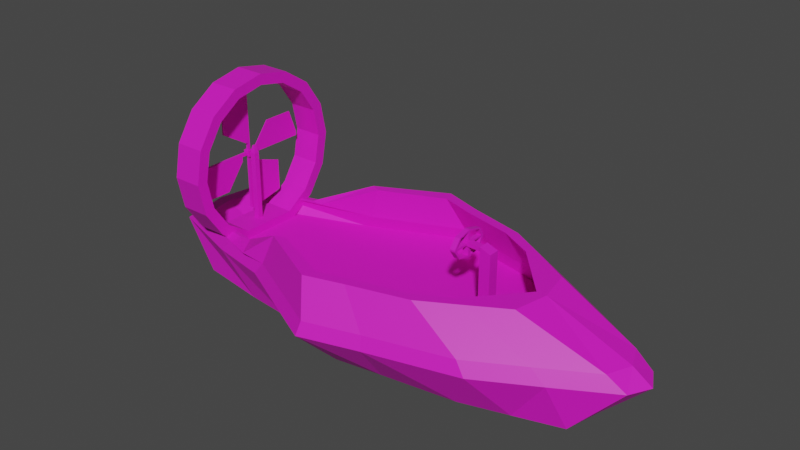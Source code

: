 # Source: Hovercraft.blend  (saved by Blender 2.80.75; exported with 4.5.12 LTS)
import bpy
from mathutils import Matrix  # noqa: F401  (used for matrix-valued properties, if any)

bpy.ops.wm.read_factory_settings(use_empty=True)
scene = bpy.context.scene
scene.name = 'Scene'

# ---- collections
col_collection = bpy.data.collections.new('Collection'); scene.collection.children.link(col_collection)

# ---- materials (node trees are filled in below, after node groups)
mat_material_001 = bpy.data.materials.new('Material.001')
mat_material_001.use_transparent_shadow = False

# ---- material node trees
mat_material_001.use_nodes = True; mat_material_001.node_tree.nodes.clear()
_N = mat_material_001.node_tree.nodes; _L = mat_material_001.node_tree.links
n0 = _N.new('ShaderNodeOutputMaterial'); n0.name = 'Material Output'; n0.location = (300, 300)
n1 = _N.new('ShaderNodeBsdfPrincipled'); n1.name = 'Principled BSDF'; n1.location = (10, 300)
n1.distribution = 'GGX'
n1.subsurface_method = 'BURLEY'
n1.inputs[0].default_value = (0.8, 0.009501, 0.6074, 1.0)
n1.inputs[3].default_value = 1.45
n1.inputs[27].default_value = (0.0, 0.0, 0.0, 1.0)
n1.inputs[28].default_value = 1.0
_L.new(n1.outputs[0], n0.inputs[0])
n0.is_active_output = True

# ---- world
world_world = bpy.data.worlds.new('World'); scene.world = world_world
world_world.use_nodes = True; world_world.node_tree.nodes.clear()
_N = world_world.node_tree.nodes; _L = world_world.node_tree.links
n0 = _N.new('ShaderNodeOutputWorld'); n0.name = 'World Output'; n0.location = (300, 300)
n1 = _N.new('ShaderNodeBackground'); n1.name = 'Background'; n1.location = (10, 300)
n1.inputs[0].default_value = (0.05088, 0.05088, 0.05088, 1.0)
_L.new(n1.outputs[0], n0.inputs[0])
n0.is_active_output = True
world_world.color = (0.05088, 0.05088, 0.05088)
world_world.use_sun_shadow = False
world_world.sun_shadow_jitter_overblur = 0.0

# ---- meshes
me_cube = bpy.data.meshes.new('Cube')
me_cube.from_pydata([(4.65, -0.9315, 1.231), (5.199, -0.3828, 1.957), (4.65, 0.9315, 1.231), (5.199, 0.3828, 1.957), (6.514, -0.9315, 1.231), (5.965, -0.3828, 1.957), (6.514, 0.9315, 1.231), (5.965, 0.3828, 1.957), (4.65, -0.9315, 1.957), (4.65, 0.9315, 1.957), (6.514, 0.9315, 1.957), (6.514, -0.9315, 1.957), (5.199, -0.2108, 6.055), (5.199, 0.2108, 6.055), (5.965, 0.3828, 4.337), (5.965, -0.3828, 4.337), (5.199, -0.2108, 6.335), (5.199, 0.2108, 6.335), (5.965, 0.3828, 6.158), (5.965, -0.3828, 6.158), (5.199, -0.3828, 4.337), (5.199, 0.3828, 4.337), (5.199, -0.3828, 6.442), (5.199, 0.3828, 6.442), (4.202, -0.1151, 6.055), (4.163, 0.2108, 6.139), (4.167, -0.07957, 6.335), (4.167, 0.07957, 6.335), (3.78, -0.1151, 6.055), (3.82, 0.2108, 6.139), (3.816, -0.07957, 6.335), (3.816, 0.07957, 6.335), (3.456, -0.09085, 6.13), (3.456, 0.09085, 6.13), (3.456, -0.09085, 6.26), (3.456, 0.09085, 6.26), (3.456, -0.2108, 6.055), (3.456, 0.2108, 6.055), (3.456, -0.2108, 6.335), (3.456, 0.2108, 6.335), (3.347, -0.09085, 6.13), (3.347, 0.09085, 6.13), (3.347, -0.09085, 6.26), (3.347, 0.09085, 6.26), (4.176, -0.2108, 6.259), (4.163, 0.2108, 6.251), (3.807, -0.2108, 6.259), (3.82, 0.2108, 6.251), (4.202, 0.1151, 6.055), (4.298, 0.2108, 6.335), (3.78, 0.1151, 6.055), (3.685, 0.2108, 6.335), (4.176, -0.2108, 6.131), (4.298, 0.2108, 6.055), (3.807, -0.2108, 6.131), (3.685, 0.2108, 6.055), (4.298, -0.2108, 6.055), (4.298, -0.2108, 6.335), (3.685, -0.2108, 6.055), (3.685, -0.2108, 6.335), (4.163, 1.205, 6.139), (4.163, 1.205, 6.251), (3.82, 1.205, 6.139), (3.82, 1.205, 6.251), (4.176, -1.205, 6.131), (4.176, -1.205, 6.259), (3.807, -1.205, 6.131), (3.807, -1.205, 6.259), (4.163, 1.412, 6.139), (4.163, 1.412, 6.251), (3.82, 1.412, 6.139), (3.82, 1.412, 6.251), (4.176, -1.412, 6.131), (4.176, -1.412, 6.259), (3.807, -1.412, 6.131), (3.807, -1.412, 6.259), (4.167, -0.07957, 6.975), (4.167, 0.07957, 6.975), (3.816, -0.07957, 6.975), (3.816, 0.07957, 6.975), (4.202, -0.1151, 5.415), (4.202, 0.1151, 5.415), (3.78, -0.1151, 5.415), (3.78, 0.1151, 5.415), (4.167, -0.07957, 7.085), (4.167, 0.07957, 7.085), (3.816, -0.07957, 7.085), (3.816, 0.07957, 7.085), (4.202, -0.1151, 5.305), (4.202, 0.1151, 5.305), (3.78, -0.1151, 5.305), (3.78, 0.1151, 5.305), (3.818, 1.016, 6.728), (4.165, 1.016, 6.728), (4.165, 1.119, 6.783), (3.818, 1.119, 6.783), (4.183, 0.955, 5.567), (3.8, 0.955, 5.567), (4.183, 1.059, 5.512), (3.8, 1.059, 5.512), (4.165, -0.8195, 6.804), (3.805, -0.8195, 6.804), (4.165, -0.923, 6.859), (3.805, -0.923, 6.859), (4.189, -0.8653, 5.558), (3.793, -0.8653, 5.558), (4.189, -0.9688, 5.503), (3.793, -0.9688, 5.503), (-15.07, 5.956, 6.887), (-12.98, 5.956, 6.887), (-15.07, 5.503, 4.607), (-12.98, 5.503, 4.607), (-15.07, 4.212, 2.675), (-12.98, 4.212, 2.675), (-15.07, 2.279, 1.384), (-12.98, 2.279, 1.384), (-15.07, -2.279, 1.384), (-12.98, -2.279, 1.384), (-15.07, -4.212, 2.675), (-12.98, -4.212, 2.675), (-15.07, -5.503, 4.607), (-12.98, -5.503, 4.607), (-15.07, -5.956, 6.887), (-12.98, -5.956, 6.887), (-15.07, -5.503, 9.166), (-12.98, -5.503, 9.166), (-15.07, -4.212, 11.1), (-12.98, -4.212, 11.1), (-15.07, -2.279, 12.39), (-12.98, -2.279, 12.39), (-15.07, -5.948e-07, 12.84), (-12.98, -5.948e-07, 12.84), (-15.07, 2.279, 12.39), (-12.98, 2.279, 12.39), (-15.07, 4.212, 11.1), (-12.98, 4.212, 11.1), (-15.07, 5.503, 9.166), (-12.98, 5.503, 9.166), (-15.07, 5.182, 6.887), (-12.98, 5.182, 6.887), (-15.07, 4.787, 4.904), (-12.98, 4.787, 4.904), (-15.07, 3.664, 3.223), (-12.98, 3.664, 3.223), (-14.23, 0.1832, 2.099), (-13.82, 0.1832, 2.099), (-14.23, -0.1832, 2.099), (-13.82, -0.1832, 2.099), (-15.07, -3.664, 3.223), (-12.98, -3.664, 3.223), (-15.07, -4.787, 4.904), (-12.98, -4.787, 4.904), (-15.07, -5.182, 6.887), (-12.98, -5.182, 6.887), (-15.07, -4.787, 8.87), (-12.98, -4.787, 8.87), (-15.07, -3.664, 10.55), (-12.98, -3.664, 10.55), (-15.07, -1.983, 11.67), (-12.98, -1.983, 11.67), (-15.07, -5.948e-07, 12.07), (-12.98, -5.948e-07, 12.07), (-15.07, 1.983, 11.67), (-12.98, 1.983, 11.67), (-15.07, 3.664, 10.55), (-12.98, 3.664, 10.55), (-15.07, 4.787, 8.87), (-12.98, 4.787, 8.87), (-12.98, 1.983, 2.099), (-15.07, 1.983, 2.099), (-15.07, -1.983, 2.099), (-12.98, -1.983, 2.099), (-13.53, 0.5748, 2.099), (-14.52, 0.5748, 2.099), (-14.52, -0.5748, 2.099), (-13.53, -0.5748, 2.099), (-13.82, 0.1832, 6.613), (-14.23, 0.07208, 6.724), (-14.23, -0.07208, 6.724), (-13.82, -0.1832, 6.613), (-13.82, 0.1832, 6.997), (-14.23, 0.07208, 6.886), (-14.23, -0.07208, 6.886), (-13.82, -0.1832, 6.997), (-13.93, 0.08351, 7.509), (-14.12, 0.08351, 7.509), (-14.12, -0.08351, 7.509), (-13.93, -0.08351, 7.509), (-14.23, 0.1832, 6.613), (-14.23, -0.1832, 6.613), (-14.23, 0.1832, 6.997), (-14.23, -0.1832, 6.997), (-14.4, 0.07208, 6.724), (-14.4, -0.07208, 6.724), (-14.4, 0.07208, 6.886), (-14.4, -0.07208, 6.886), (-14.4, 0.1959, 6.584), (-14.4, -0.1959, 6.584), (-14.4, 0.1959, 7.026), (-14.4, -0.1959, 7.026), (-14.87, 0.1959, 6.584), (-14.87, -0.1959, 6.584), (-14.87, 0.1959, 7.026), (-14.87, -0.1959, 7.026), (-14.4, -0.1959, 7.026), (-14.4, -0.1959, 6.584), (-14.87, -0.1959, 7.026), (-14.87, -0.1959, 6.584), (-14.53, 0.1959, 6.902), (-14.53, 0.1959, 6.707), (-14.75, 0.1959, 6.707), (-14.75, 0.1959, 6.902), (-14.53, 0.07256, 6.584), (-14.53, -0.07256, 6.584), (-14.75, -0.07256, 6.584), (-14.75, 0.07256, 6.584), (-14.53, -0.07256, 7.026), (-14.53, 0.07256, 7.026), (-14.75, 0.07256, 7.026), (-14.75, -0.07256, 7.026), (-14.53, -0.1959, 6.707), (-14.53, -0.1959, 6.902), (-14.75, -0.1959, 6.902), (-14.75, -0.1959, 6.707), (-14.53, -4.487, 6.902), (-14.53, -4.487, 6.707), (-14.75, -4.487, 6.707), (-14.75, -4.487, 6.902), (-14.53, 4.487, 6.707), (-14.53, 4.487, 6.902), (-14.75, 4.487, 6.902), (-14.75, 4.487, 6.707), (-14.53, 0.07256, 2.702), (-14.53, -0.07256, 2.702), (-14.75, 0.07256, 2.702), (-14.75, -0.07256, 2.702), (-14.53, 0.07256, 11.32), (-14.53, -0.07256, 11.32), (-14.75, -0.07256, 11.32), (-14.75, 0.07256, 11.32), (-14.75, -0.6742, 6.902), (-14.75, -2.058, 6.902), (-14.75, -3.81, 6.902), (-14.53, -3.81, 6.902), (-14.53, -2.058, 6.902), (-14.53, -0.6742, 6.902), (-14.53, -3.81, 6.707), (-14.53, -2.058, 6.707), (-14.53, -0.6742, 6.707), (-14.75, -0.6742, 6.707), (-14.75, -2.058, 6.707), (-14.75, -3.81, 6.707), (-14.75, 0.07256, 7.562), (-14.75, 0.07256, 8.785), (-14.75, 0.07256, 10.86), (-14.53, 0.07256, 10.86), (-14.53, 0.07256, 8.785), (-14.53, 0.07256, 7.562), (-14.53, -0.07256, 10.86), (-14.53, -0.07256, 8.785), (-14.53, -0.07256, 7.562), (-14.75, -0.07256, 7.562), (-14.75, -0.07256, 8.785), (-14.75, -0.07256, 10.86), (-14.75, 0.4946, 6.707), (-14.75, 1.749, 6.707), (-14.75, 3.9, 6.707), (-14.53, 3.9, 6.707), (-14.53, 1.749, 6.707), (-14.53, 0.4946, 6.707), (-14.53, 3.9, 6.902), (-14.53, 1.749, 6.902), (-14.53, 0.4946, 6.902), (-14.75, 0.4946, 6.902), (-14.75, 1.749, 6.902), (-14.75, 3.9, 6.902), (-14.75, 0.07256, 6.15), (-14.75, 0.07256, 5.421), (-14.75, 0.07256, 3.183), (-14.75, -0.07256, 3.183), (-14.75, -0.07256, 5.421), (-14.75, -0.07256, 6.15), (-14.53, 0.07256, 6.15), (-14.53, 0.07256, 5.421), (-14.53, 0.07256, 3.183), (-14.53, -0.07256, 3.183), (-14.53, -0.07256, 5.421), (-14.53, -0.07256, 6.15), (-14.53, -4.487, 6.591), (-14.6, -4.487, 6.591), (-14.6, -3.81, 4.593), (-14.53, -3.81, 4.593), (-14.53, -2.058, 4.593), (-14.53, -0.6742, 6.4), (-14.6, -0.6742, 6.4), (-14.6, -2.058, 4.593), (-14.53, -0.134, 11.32), (-14.64, -0.134, 11.32), (-14.64, -2.198, 10.86), (-14.53, -2.198, 10.86), (-14.53, -2.198, 8.785), (-14.53, -0.2093, 7.562), (-14.64, -0.2093, 7.562), (-14.64, -2.198, 8.785), (-14.58, 4.487, 7.035), (-14.53, 4.487, 7.035), (-14.58, 3.9, 8.688), (-14.53, 3.9, 8.688), (-14.53, 1.749, 8.688), (-14.53, 0.4946, 7.107), (-14.58, 0.4946, 7.107), (-14.58, 1.749, 8.688), (-14.58, 2.629, 5.421), (-14.58, 0.4948, 6.15), (-14.53, 2.629, 3.183), (-14.58, 2.629, 3.183), (-14.53, 2.629, 5.421), (-14.58, 0.3487, 2.702), (-14.53, 0.4948, 6.15), (-14.53, 0.3487, 2.702), (9.993, -3.52, -1.515), (12.21, -3.678, 1.523), (6.8, -4.475, -1.515), (8.301, -5.883, 1.523), (1.721, -5.173, -1.542), (2.088, -7.494, 1.49), (-1.541, -5.706, -1.515), (-1.9, -8.726, 1.523), (-7.503, -4.118, -1.515), (-9.193, -5.06, 1.523), (-15.79, -2.987, -1.515), (-18.62, -2.447, 1.523), (13.11, -2.561, -1.515), (16.02, -1.462, 1.523), (-10.81, -3.769, -1.515), (-13.23, -4.254, 1.523), (7.387, -5.136, 1.523), (-1.462, -7.453, 1.523), (-14.47, -2.301, 1.523), (10.96, -3.266, 1.523), (1.95, -6.441, 1.495), (-8.169, -4.557, 1.523), (10.09, -3.308, 2.424), (11.23, -3.688, 2.424), (14.75, -1.646, 2.424), (6.793, -5.031, 2.424), (7.635, -5.719, 2.424), (1.783, -6.233, 2.397), (1.91, -7.204, 2.393), (-1.362, -7.166, 2.424), (-1.765, -8.339, 2.424), (-7.542, -4.497, 2.424), (-8.486, -4.961, 2.424), (-16.51, -2.419, 2.424), (-17.42, -2.553, 2.424), (-12.21, -4.218, 2.424), (5.839, -3.593, 4.705), (6.662, -3.866, 4.705), (9.184, -2.4, 4.705), (3.474, -4.83, 4.705), (4.079, -5.324, 4.705), (-0.1216, -5.693, 4.686), (-0.02993, -6.389, 4.683), (-2.378, -6.362, 4.705), (-2.668, -7.204, 4.705), (-6.814, -4.447, 4.705), (-7.491, -4.779, 4.705), (-11.27, -3.39, 2.623), (-12.09, -3.512, 2.623), (-10.24, -5.016, 2.623), (0.9148, -1.488e-10, -1.515), (1.103, -1.488e-10, 1.523), (13.74, -1.488e-10, -1.515), (16.79, -1.488e-10, 1.523), (9.993, 3.52, -1.515), (12.21, 3.678, 1.523), (6.8, 4.475, -1.515), (8.301, 5.883, 1.523), (1.721, 5.173, -1.542), (2.088, 7.494, 1.49), (-1.541, 5.706, -1.515), (-1.9, 8.726, 1.523), (-7.503, 4.118, -1.515), (-9.193, 5.06, 1.523), (-15.79, 2.987, -1.515), (-18.62, 2.447, 1.523), (-16.18, -1.488e-10, -1.515), (-19.1, -1.488e-10, 1.523), (13.11, 2.561, -1.515), (16.02, 1.462, 1.523), (-10.81, 3.769, -1.515), (-13.23, 4.254, 1.523), (15.75, -1.488e-10, 1.523), (7.387, 5.136, 1.523), (-1.462, 7.453, 1.523), (-14.47, 2.301, 1.523), (10.96, 3.266, 1.523), (1.95, 6.441, 1.495), (-8.169, 4.557, 1.523), (-15.06, -1.488e-10, 1.523), (14.5, -1.488e-10, 2.424), (15.45, -1.488e-10, 2.424), (10.09, 3.308, 2.424), (11.23, 3.688, 2.424), (14.75, 1.646, 2.424), (6.793, 5.031, 2.424), (7.635, 5.719, 2.424), (1.783, 6.233, 2.397), (1.91, 7.204, 2.393), (-1.362, 7.166, 2.424), (-1.765, 8.339, 2.424), (-7.542, 4.497, 2.424), (-8.486, 4.961, 2.424), (-16.51, 2.419, 2.424), (-17.42, 2.553, 2.424), (-12.21, 4.218, 2.424), (-17.06, -1.488e-10, 2.424), (-17.86, -1.488e-10, 2.424), (9.008, -1.488e-10, 4.705), (9.69, -1.488e-10, 4.705), (5.839, 3.593, 4.705), (6.662, 3.866, 4.705), (9.184, 2.4, 4.705), (3.474, 4.83, 4.705), (4.079, 5.324, 4.705), (-0.1216, 5.693, 4.686), (-0.02993, 6.389, 4.683), (-2.378, 6.362, 4.705), (-2.668, 7.204, 4.705), (-6.814, 4.447, 4.705), (-7.491, 4.779, 4.705), (-11.27, 3.39, 2.623), (-12.09, 3.512, 2.623), (-10.24, 5.016, 2.623)], [], [(0, 8, 9, 2), (2, 9, 10, 6), (6, 10, 11, 4), (4, 11, 8, 0), (1, 5, 15, 20), (1, 3, 9, 8), (3, 7, 10, 9), (7, 5, 11, 10), (5, 1, 8, 11), (14, 21, 23, 18), (7, 3, 21, 14), (5, 7, 14, 15), (3, 1, 20, 21), (18, 23, 22, 19), (15, 14, 18, 19), (12, 16, 57, 56), (20, 15, 19, 22), (12, 13, 21, 20), (17, 16, 22, 23), (13, 17, 23, 21), (16, 12, 20, 22), (25, 29, 62, 60), (16, 17, 49, 57), (17, 13, 53, 49), (13, 12, 56, 53), (51, 55, 37, 39), (31, 30, 78, 79), (46, 54, 66, 67), (30, 26, 76, 78), (35, 33, 41, 43), (55, 58, 36, 37), (58, 59, 38, 36), (59, 51, 39, 38), (32, 33, 37, 36), (35, 34, 38, 39), (33, 35, 39, 37), (34, 32, 36, 38), (41, 40, 42, 43), (33, 32, 40, 41), (32, 34, 42, 40), (34, 35, 43, 42), (27, 26, 57, 49), (30, 31, 51, 59), (31, 27, 49, 51), (26, 30, 59, 57), (25, 45, 49, 53), (47, 29, 55, 51), (29, 25, 53, 55), (45, 47, 51, 49), (24, 48, 53, 56), (50, 28, 58, 55), (48, 50, 55, 53), (28, 24, 56, 58), (44, 52, 56, 57), (54, 46, 59, 58), (52, 54, 58, 56), (46, 44, 57, 59), (64, 65, 73, 72), (45, 25, 60, 61), (54, 52, 64, 66), (52, 44, 65, 64), (47, 45, 61, 63), (29, 47, 63, 62), (44, 46, 67, 65), (69, 68, 70, 71), (72, 73, 75, 74), (61, 60, 68, 69), (67, 66, 74, 75), (62, 63, 71, 70), (82, 83, 91, 90), (24, 28, 82, 80), (28, 50, 83, 82), (27, 31, 79, 77), (26, 27, 77, 76), (50, 48, 81, 83), (48, 24, 80, 81), (89, 88, 90, 91), (84, 85, 87, 86), (79, 78, 86, 87), (81, 80, 88, 89), (76, 77, 85, 84), (101, 78, 76, 100), (102, 100, 76, 84), (101, 103, 86, 78), (103, 102, 84, 86), (105, 104, 80, 82), (106, 88, 80, 104), (105, 82, 90, 107), (107, 90, 88, 106), (97, 83, 81, 96), (98, 96, 81, 89), (99, 91, 83, 97), (99, 98, 89, 91), (93, 77, 79, 92), (93, 94, 85, 77), (92, 79, 87, 95), (94, 95, 87, 85), (69, 71, 95, 94), (63, 92, 95, 71), (61, 69, 94, 93), (61, 93, 92, 63), (70, 68, 98, 99), (70, 99, 97, 62), (68, 60, 96, 98), (62, 97, 96, 60), (75, 73, 102, 103), (67, 75, 103, 101), (73, 65, 100, 102), (67, 101, 100, 65), (74, 107, 106, 72), (66, 105, 107, 74), (72, 106, 104, 64), (66, 64, 104, 105), (108, 109, 111, 110), (110, 111, 113, 112), (112, 113, 115, 114), (147, 145, 176, 179), (116, 117, 119, 118), (118, 119, 121, 120), (120, 121, 123, 122), (122, 123, 125, 124), (124, 125, 127, 126), (126, 127, 129, 128), (128, 129, 131, 130), (130, 131, 133, 132), (132, 133, 135, 134), (134, 135, 137, 136), (136, 137, 109, 108), (138, 140, 141, 139), (140, 142, 143, 141), (142, 169, 168, 143), (170, 148, 149, 171), (148, 150, 151, 149), (150, 152, 153, 151), (152, 154, 155, 153), (154, 156, 157, 155), (156, 158, 159, 157), (158, 160, 161, 159), (160, 162, 163, 161), (162, 164, 165, 163), (164, 166, 167, 165), (166, 138, 139, 167), (108, 110, 140, 138), (111, 109, 139, 141), (110, 112, 142, 140), (113, 111, 141, 143), (112, 114, 169, 142), (115, 113, 143, 168), (171, 117, 115, 168), (170, 169, 114, 116), (116, 118, 148, 170), (119, 117, 171, 149), (118, 120, 150, 148), (121, 119, 149, 151), (120, 122, 152, 150), (123, 121, 151, 153), (122, 124, 154, 152), (125, 123, 153, 155), (124, 126, 156, 154), (127, 125, 155, 157), (126, 128, 158, 156), (129, 127, 157, 159), (128, 130, 160, 158), (131, 129, 159, 161), (130, 132, 162, 160), (133, 131, 161, 163), (132, 134, 164, 162), (135, 133, 163, 165), (134, 136, 166, 164), (137, 135, 165, 167), (136, 108, 138, 166), (109, 137, 167, 139), (173, 172, 168, 169), (174, 173, 169, 170), (172, 175, 171, 168), (175, 174, 170, 171), (144, 145, 172, 173), (146, 144, 173, 174), (145, 147, 175, 172), (147, 146, 174, 175), (179, 176, 180, 183), (145, 144, 188, 176), (146, 147, 179, 189), (144, 146, 189, 188), (191, 183, 187, 186), (176, 188, 190, 180), (189, 179, 183, 191), (177, 178, 193, 192), (185, 186, 187, 184), (190, 191, 186, 185), (183, 180, 184, 187), (180, 190, 185, 184), (178, 177, 188, 189), (181, 182, 191, 190), (177, 181, 190, 188), (182, 178, 189, 191), (193, 195, 199, 197), (178, 182, 195, 193), (182, 181, 194, 195), (181, 177, 192, 194), (267, 266, 231, 228), (195, 194, 198, 199), (194, 192, 196, 198), (192, 193, 197, 196), (200, 201, 203, 202), (279, 278, 234, 235), (199, 203, 206, 204), (255, 254, 239, 236), (243, 242, 227, 224), (203, 201, 207, 206), (197, 199, 204, 205), (201, 197, 205, 207), (198, 196, 209, 208), (196, 200, 210, 209), (200, 202, 211, 210), (202, 198, 208, 211), (196, 197, 213, 212), (197, 201, 214, 213), (201, 200, 215, 214), (200, 196, 212, 215), (199, 198, 217, 216), (198, 202, 218, 217), (202, 203, 219, 218), (203, 199, 216, 219), (205, 204, 221, 220), (204, 206, 222, 221), (206, 207, 223, 222), (207, 205, 220, 223), (225, 224, 227, 226), (246, 243, 224, 225), (242, 251, 226, 227), (247, 246, 291, 292), (229, 228, 231, 230), (270, 267, 228, 229), (266, 275, 230, 231), (230, 275, 306, 304), (232, 233, 235, 234), (315, 312, 316, 314), (285, 279, 235, 233), (284, 285, 233, 232), (237, 236, 239, 238), (258, 255, 236, 237), (254, 263, 238, 239), (261, 260, 301, 302), (223, 220, 248, 249), (251, 250, 295, 290), (225, 226, 289, 288), (222, 223, 249, 240), (240, 249, 250, 241), (241, 250, 251, 242), (220, 221, 245, 248), (248, 245, 244, 247), (247, 244, 243, 246), (221, 222, 240, 245), (245, 240, 241, 244), (244, 241, 242, 243), (219, 216, 260, 261), (259, 258, 299, 300), (263, 262, 303, 298), (218, 219, 261, 252), (252, 261, 262, 253), (253, 262, 263, 254), (216, 217, 257, 260), (260, 257, 256, 259), (259, 256, 255, 258), (217, 218, 252, 257), (257, 252, 253, 256), (256, 253, 254, 255), (211, 208, 272, 273), (273, 272, 309, 310), (271, 270, 307, 308), (210, 211, 273, 264), (264, 273, 274, 265), (265, 274, 275, 266), (208, 209, 269, 272), (272, 269, 268, 271), (271, 268, 267, 270), (209, 210, 264, 269), (269, 264, 265, 268), (268, 265, 266, 267), (212, 213, 287, 282), (282, 287, 286, 283), (283, 286, 285, 284), (213, 214, 281, 287), (287, 281, 280, 286), (286, 280, 279, 285), (215, 212, 282, 276), (283, 284, 314, 316), (278, 277, 312, 315), (214, 215, 276, 281), (281, 276, 277, 280), (280, 277, 278, 279), (290, 291, 288, 289), (294, 293, 292, 295), (295, 292, 291, 290), (249, 248, 293, 294), (250, 249, 294, 295), (248, 247, 292, 293), (226, 251, 290, 289), (246, 225, 288, 291), (298, 299, 296, 297), (302, 301, 300, 303), (303, 300, 299, 298), (262, 261, 302, 303), (260, 259, 300, 301), (238, 263, 298, 297), (258, 237, 296, 299), (237, 238, 297, 296), (306, 307, 305, 304), (310, 309, 308, 311), (311, 308, 307, 306), (274, 273, 310, 311), (272, 271, 308, 309), (229, 230, 304, 305), (270, 229, 305, 307), (275, 274, 311, 306), (277, 276, 313, 312), (284, 232, 319, 314), (232, 234, 317, 319), (282, 283, 316, 318), (319, 317, 315, 314), (312, 313, 318, 316), (276, 282, 318, 313), (234, 278, 315, 317), (370, 372, 332, 320), (371, 339, 392), (332, 333, 321, 320), (370, 320, 322), (371, 336, 339), (320, 321, 323, 322), (370, 322, 324), (371, 340, 336), (322, 323, 325, 324), (370, 324, 326), (371, 337, 340), (324, 325, 327, 326), (370, 326, 328), (371, 341, 337), (326, 327, 329, 328), (370, 328, 334, 330), (371, 338, 341), (334, 335, 331, 330), (370, 330, 386), (371, 399, 338), (330, 331, 387, 386), (372, 373, 333, 332), (328, 329, 335, 334), (340, 337, 349, 347), (387, 331, 354, 417), (327, 325, 348, 350), (337, 341, 351, 349), (333, 373, 401, 344), (341, 338, 353, 351), (331, 335, 355, 354), (349, 351, 365, 363), (350, 348, 362, 364), (343, 344, 358, 357), (351, 353, 367, 365), (353, 416, 417, 354), (348, 346, 360, 362), (400, 342, 356, 418), (325, 323, 346, 348), (336, 340, 347, 345), (335, 329, 352, 355), (321, 333, 344, 343), (339, 336, 345, 342), (392, 339, 342, 400), (323, 321, 343, 346), (329, 327, 350, 352), (338, 399, 416, 353), (361, 363, 364, 362), (359, 361, 362, 360), (356, 359, 360, 357), (418, 356, 357, 358, 419), (365, 367, 368, 369, 366), (363, 365, 366, 364), (354, 355, 369, 368), (344, 401, 419, 358), (347, 349, 363, 361), (352, 350, 364, 366), (345, 347, 361, 359), (353, 354, 368, 367), (346, 343, 357, 360), (342, 345, 359, 356), (355, 352, 366, 369), (370, 374, 388, 372), (371, 392, 396), (388, 374, 375, 389), (370, 376, 374), (371, 396, 393), (374, 376, 377, 375), (370, 378, 376), (371, 393, 397), (376, 378, 379, 377), (370, 380, 378), (371, 397, 394), (378, 380, 381, 379), (370, 382, 380), (371, 394, 398), (380, 382, 383, 381), (370, 384, 390, 382), (371, 398, 395), (390, 384, 385, 391), (370, 386, 384), (371, 395, 399), (384, 386, 387, 385), (372, 388, 389, 373), (382, 390, 391, 383), (397, 407, 409, 394), (387, 417, 414, 385), (381, 410, 408, 379), (394, 409, 411, 398), (389, 404, 401, 373), (398, 411, 413, 395), (385, 414, 415, 391), (409, 427, 429, 411), (410, 428, 426, 408), (403, 421, 422, 404), (411, 429, 431, 413), (413, 414, 417, 416), (408, 426, 424, 406), (400, 418, 420, 402), (379, 408, 406, 377), (393, 405, 407, 397), (391, 415, 412, 383), (375, 403, 404, 389), (396, 402, 405, 393), (392, 400, 402, 396), (377, 406, 403, 375), (383, 412, 410, 381), (395, 413, 416, 399), (425, 426, 428, 427), (423, 424, 426, 425), (420, 421, 424, 423), (418, 419, 422, 421, 420), (429, 430, 433, 432, 431), (427, 428, 430, 429), (414, 432, 433, 415), (404, 422, 419, 401), (407, 425, 427, 409), (412, 430, 428, 410), (405, 423, 425, 407), (413, 431, 432, 414), (406, 424, 421, 403), (402, 420, 423, 405), (415, 433, 430, 412)])
_uv = me_cube.uv_layers.new(name='UVMap')
_uv.uv.foreach_set('vector', [0.8942, 0.3639, 0.901, 0.3639, 0.901, 0.3813, 0.8942, 0.3813, 0.9542, 0.3844, 0.9474, 0.3844, 0.9474, 0.367, 0.9542, 0.367, 0.8874, 0.3813, 0.8806, 0.3813, 0.8806, 0.3639, 0.8874, 0.3639, 0.961, 0.367, 0.9678, 0.367, 0.9678, 0.3844, 0.961, 0.3844, 0.918, 0.5393, 0.9108, 0.5393, 0.9108, 0.5171, 0.918, 0.5171, 0.8562, 0.3762, 0.8634, 0.3762, 0.8685, 0.3813, 0.8511, 0.3813, 0.8634, 0.3762, 0.8634, 0.369, 0.8685, 0.3639, 0.8685, 0.3813, 0.8634, 0.369, 0.8562, 0.369, 0.8511, 0.3639, 0.8685, 0.3639, 0.8562, 0.369, 0.8562, 0.3762, 0.8511, 0.3813, 0.8511, 0.3639, 0.871, 0.5165, 0.8782, 0.5165, 0.8782, 0.5361, 0.871, 0.5334, 0.871, 0.4943, 0.8782, 0.4943, 0.8782, 0.5165, 0.871, 0.5165, 0.8753, 0.4243, 0.8824, 0.4243, 0.8824, 0.4465, 0.8753, 0.4465, 0.9108, 0.4138, 0.918, 0.4138, 0.918, 0.436, 0.9108, 0.436, 0.9309, 0.3682, 0.9238, 0.3682, 0.9238, 0.361, 0.9309, 0.361, 0.8753, 0.4465, 0.8824, 0.4465, 0.8824, 0.4635, 0.8753, 0.4635, 0.6174, 0.3866, 0.6267, 0.3866, 0.6267, 0.4167, 0.6174, 0.4167, 0.918, 0.5171, 0.9108, 0.5171, 0.9108, 0.5001, 0.918, 0.4975, 0.9164, 0.452, 0.9124, 0.452, 0.9108, 0.436, 0.918, 0.436, 0.9124, 0.4546, 0.9164, 0.4546, 0.918, 0.4556, 0.9108, 0.4556, 0.9124, 0.452, 0.9124, 0.4546, 0.9108, 0.4556, 0.9108, 0.436, 0.9164, 0.4546, 0.9164, 0.452, 0.918, 0.436, 0.918, 0.4556, 0.9343, 0.1442, 0.9375, 0.1442, 0.9375, 0.1535, 0.9343, 0.1535, 0.6765, 0.543, 0.6591, 0.543, 0.6591, 0.5058, 0.6765, 0.5058, 0.836, 0.2016, 0.8556, 0.2016, 0.8556, 0.2646, 0.836, 0.2646, 0.6242, 0.4711, 0.6416, 0.4711, 0.6416, 0.5083, 0.6242, 0.5083, 0.836, 0.3075, 0.8556, 0.3075, 0.8556, 0.3235, 0.836, 0.3235, 0.9645, 0.2216, 0.9649, 0.223, 0.959, 0.2244, 0.9587, 0.2229, 0.9658, 0.224, 0.967, 0.2238, 0.9691, 0.2328, 0.9679, 0.2331, 0.5466, 0.439, 0.5387, 0.439, 0.5387, 0.4247, 0.5466, 0.4247, 0.7338, 0.2961, 0.7338, 0.3018, 0.729, 0.3018, 0.729, 0.2961, 0.6242, 0.5336, 0.6416, 0.5336, 0.6416, 0.543, 0.6242, 0.543, 0.6174, 0.4372, 0.6267, 0.4372, 0.6267, 0.4448, 0.6174, 0.4448, 0.6765, 0.4805, 0.6591, 0.4805, 0.6591, 0.4711, 0.6765, 0.4711, 0.736, 0.1979, 0.736, 0.1996, 0.7353, 0.2007, 0.7353, 0.1968, 0.7372, 0.1996, 0.7372, 0.1979, 0.7379, 0.1968, 0.7379, 0.2007, 0.736, 0.1996, 0.7372, 0.1996, 0.7379, 0.2007, 0.7353, 0.2007, 0.7372, 0.1979, 0.736, 0.1979, 0.7353, 0.1968, 0.7379, 0.1968, 0.8407, 0.1238, 0.8407, 0.1255, 0.8394, 0.1255, 0.8394, 0.1238, 0.7958, 0.4835, 0.7958, 0.4708, 0.8034, 0.4708, 0.8034, 0.4835, 0.7196, 0.3018, 0.7196, 0.2961, 0.7243, 0.2961, 0.7243, 0.3018, 0.8034, 0.4962, 0.8034, 0.5089, 0.7958, 0.5089, 0.7958, 0.4962, 0.6645, 0.5004, 0.6711, 0.5004, 0.6765, 0.5058, 0.6591, 0.5058, 0.6711, 0.4859, 0.6645, 0.4859, 0.6591, 0.4805, 0.6765, 0.4805, 0.6645, 0.4859, 0.6645, 0.5004, 0.6591, 0.5058, 0.6591, 0.4805, 0.6711, 0.5004, 0.6711, 0.4859, 0.6765, 0.4805, 0.6765, 0.5058, 0.8497, 0.274, 0.8419, 0.274, 0.836, 0.2646, 0.8556, 0.2646, 0.8419, 0.2981, 0.8497, 0.2981, 0.8556, 0.3075, 0.836, 0.3075, 0.8497, 0.2981, 0.8497, 0.274, 0.8556, 0.2646, 0.8556, 0.3075, 0.8419, 0.274, 0.8419, 0.2981, 0.836, 0.3075, 0.836, 0.2646, 0.6377, 0.5122, 0.6281, 0.5122, 0.6242, 0.5083, 0.6416, 0.5083, 0.6281, 0.5296, 0.6377, 0.5296, 0.6416, 0.5336, 0.6242, 0.5336, 0.6281, 0.5122, 0.6281, 0.5296, 0.6242, 0.5336, 0.6242, 0.5083, 0.6377, 0.5296, 0.6377, 0.5122, 0.6416, 0.5083, 0.6416, 0.5336, 0.6242, 0.4208, 0.6199, 0.4208, 0.6174, 0.4167, 0.6267, 0.4167, 0.6199, 0.4331, 0.6242, 0.4331, 0.6267, 0.4372, 0.6174, 0.4372, 0.6199, 0.4208, 0.6199, 0.4331, 0.6174, 0.4372, 0.6174, 0.4167, 0.6242, 0.4331, 0.6242, 0.4208, 0.6267, 0.4167, 0.6267, 0.4372, 0.4812, 0.5211, 0.4785, 0.5204, 0.4795, 0.5159, 0.4823, 0.5166, 0.4714, 0.5513, 0.4739, 0.5519, 0.4688, 0.5735, 0.4664, 0.5729, 0.7082, 0.5599, 0.6929, 0.5599, 0.6929, 0.5188, 0.7082, 0.5188, 0.4762, 0.5427, 0.4734, 0.5421, 0.4785, 0.5204, 0.4812, 0.5211, 0.7586, 0.3909, 0.7471, 0.3909, 0.7471, 0.3577, 0.7586, 0.3577, 0.966, 0.2199, 0.965, 0.2202, 0.9629, 0.2112, 0.9639, 0.2109, 0.7531, 0.4992, 0.779, 0.4992, 0.779, 0.5687, 0.7531, 0.5687, 0.8404, 0.1172, 0.8393, 0.1172, 0.8393, 0.114, 0.8404, 0.114, 0.8394, 0.1072, 0.8406, 0.1072, 0.8406, 0.1107, 0.8394, 0.1107, 0.4664, 0.5729, 0.4688, 0.5735, 0.4678, 0.578, 0.4654, 0.5774, 0.9679, 0.2331, 0.9691, 0.2328, 0.9695, 0.2347, 0.9684, 0.2349, 0.9639, 0.2109, 0.9629, 0.2112, 0.9625, 0.2093, 0.9635, 0.209, 0.9733, 0.2214, 0.9728, 0.2193, 0.9738, 0.2191, 0.9743, 0.2211, 0.7503, 0.1126, 0.7543, 0.1126, 0.7543, 0.1185, 0.7503, 0.1185, 0.9675, 0.2227, 0.967, 0.2206, 0.9728, 0.2193, 0.9733, 0.2214, 0.5308, 0.439, 0.523, 0.439, 0.523, 0.4247, 0.5308, 0.4247, 0.4711, 0.5446, 0.4703, 0.548, 0.4563, 0.5448, 0.4571, 0.5413, 0.7949, 0.3518, 0.809, 0.3518, 0.809, 0.3732, 0.7949, 0.3732, 0.4762, 0.5502, 0.4774, 0.5452, 0.4914, 0.5484, 0.4902, 0.5534, 0.8521, 0.4777, 0.8521, 0.4938, 0.8225, 0.4938, 0.8225, 0.4777, 0.9378, 0.1189, 0.9378, 0.1204, 0.9345, 0.1204, 0.9345, 0.1189, 0.9587, 0.2229, 0.959, 0.2244, 0.958, 0.2246, 0.9577, 0.2231, 0.4902, 0.5534, 0.4914, 0.5484, 0.4937, 0.549, 0.4926, 0.554, 0.4571, 0.5413, 0.4563, 0.5448, 0.4539, 0.5442, 0.4547, 0.5408, 0.5446, 0.4818, 0.5448, 0.4653, 0.5526, 0.4653, 0.5526, 0.4818, 0.4639, 0.5236, 0.4646, 0.5261, 0.4571, 0.5413, 0.4547, 0.5408, 0.9622, 0.2307, 0.9619, 0.2318, 0.958, 0.2246, 0.959, 0.2244, 0.9344, 0.111, 0.9378, 0.111, 0.9378, 0.1189, 0.9345, 0.1189, 0.5018, 0.4822, 0.4929, 0.4822, 0.4926, 0.4654, 0.5021, 0.4654, 0.4937, 0.5294, 0.4937, 0.549, 0.4914, 0.5484, 0.492, 0.5314, 0.9736, 0.2285, 0.9733, 0.2214, 0.9743, 0.2211, 0.9743, 0.2293, 0.8234, 0.5535, 0.8225, 0.4938, 0.8521, 0.4938, 0.8512, 0.5535, 0.4741, 0.4852, 0.4737, 0.4664, 0.4832, 0.4664, 0.4827, 0.4852, 0.4833, 0.5735, 0.4826, 0.571, 0.4902, 0.5534, 0.4926, 0.554, 0.97, 0.2109, 0.9738, 0.2191, 0.9728, 0.2193, 0.9697, 0.212, 0.8239, 0.4117, 0.8507, 0.4117, 0.8521, 0.4777, 0.8225, 0.4777, 0.7819, 0.3567, 0.782, 0.388, 0.7702, 0.388, 0.7703, 0.3567, 0.4569, 0.5664, 0.4552, 0.5684, 0.4539, 0.5442, 0.4563, 0.5448, 0.959, 0.2139, 0.9587, 0.2229, 0.9577, 0.2231, 0.9582, 0.2131, 0.9377, 0.1301, 0.9345, 0.1301, 0.9345, 0.1204, 0.9378, 0.1204, 0.7254, 0.2344, 0.7285, 0.2343, 0.7285, 0.24, 0.7253, 0.24, 0.9629, 0.2112, 0.959, 0.2139, 0.9582, 0.2131, 0.9625, 0.2093, 0.4664, 0.5729, 0.4654, 0.5774, 0.4552, 0.5684, 0.4569, 0.5664, 0.7316, 0.2387, 0.7316, 0.2339, 0.7346, 0.2339, 0.7346, 0.2387, 0.5686, 0.4811, 0.5615, 0.4811, 0.5606, 0.4651, 0.5686, 0.4651, 0.9635, 0.209, 0.97, 0.2109, 0.9697, 0.212, 0.9639, 0.2109, 0.4678, 0.578, 0.4688, 0.5735, 0.4826, 0.571, 0.4833, 0.5735, 0.4905, 0.4384, 0.49, 0.4245, 0.4983, 0.4245, 0.4979, 0.4384, 0.5285, 0.4656, 0.5365, 0.466, 0.5365, 0.4827, 0.5287, 0.4823, 0.9679, 0.2331, 0.9684, 0.2349, 0.9619, 0.2318, 0.9622, 0.2307, 0.4795, 0.5159, 0.4785, 0.5204, 0.4646, 0.5261, 0.4639, 0.5236, 0.5149, 0.4245, 0.5149, 0.4385, 0.5068, 0.4384, 0.5066, 0.4245, 0.5198, 0.465, 0.5201, 0.4809, 0.5112, 0.4809, 0.5115, 0.465, 0.9691, 0.2328, 0.9736, 0.2285, 0.9743, 0.2293, 0.9695, 0.2347, 0.4823, 0.5166, 0.4937, 0.5294, 0.492, 0.5314, 0.4812, 0.5211, 0.4736, 0.4251, 0.4816, 0.425, 0.4816, 0.4397, 0.473, 0.4398, 0.2587, 0.0512, 0.2391, 0.0512, 0.2391, 0.02996, 0.2587, 0.02996, 0.2866, 0.1103, 0.3062, 0.1103, 0.3062, 0.1303, 0.2866, 0.1303, 0.2866, 0.1303, 0.3062, 0.1303, 0.3062, 0.152, 0.2866, 0.152, 0.07188, 0.2935, 0.07531, 0.2935, 0.07531, 0.3356, 0.07188, 0.3356, 0.3062, 0.2353, 0.2866, 0.2353, 0.2866, 0.2136, 0.3062, 0.2136, 0.3062, 0.2136, 0.2866, 0.2136, 0.2866, 0.1937, 0.3062, 0.1937, 0.2979, 0.07249, 0.2783, 0.07249, 0.2783, 0.05125, 0.2979, 0.05125, 0.2979, 0.05125, 0.2783, 0.05125, 0.2783, 0.02996, 0.2979, 0.02996, 0.3361, 0.07654, 0.3172, 0.07567, 0.3172, 0.05432, 0.3361, 0.05518, 0.202, 0.2132, 0.2202, 0.2143, 0.2202, 0.2357, 0.202, 0.2347, 0.4102, 0.1908, 0.3906, 0.1908, 0.3906, 0.1695, 0.4102, 0.1695, 0.4102, 0.1695, 0.3906, 0.1695, 0.3906, 0.1482, 0.4102, 0.1482, 0.2567, 0.2347, 0.2384, 0.2357, 0.2384, 0.2143, 0.2567, 0.2132, 0.1491, 0.1523, 0.1301, 0.1532, 0.1301, 0.1318, 0.1491, 0.1309, 0.2587, 0.07249, 0.2391, 0.07249, 0.2391, 0.0512, 0.2587, 0.0512, 0.3494, 0.1669, 0.3494, 0.1854, 0.3298, 0.1854, 0.3298, 0.1669, 0.3293, 0.2146, 0.3479, 0.2138, 0.3479, 0.2327, 0.3293, 0.2336, 0.3838, 0.2362, 0.3838, 0.2175, 0.402, 0.2186, 0.402, 0.2372, 0.4385, 0.2175, 0.4385, 0.2362, 0.4203, 0.2372, 0.4203, 0.2186, 0.3523, 0.1172, 0.3337, 0.1164, 0.3337, 0.09743, 0.3523, 0.09828, 0.2582, 0.1472, 0.2582, 0.1657, 0.2386, 0.1657, 0.2386, 0.1472, 0.2582, 0.1657, 0.2582, 0.1842, 0.2386, 0.1842, 0.2386, 0.1657, 0.1449, 0.222, 0.1449, 0.2046, 0.1645, 0.2046, 0.1645, 0.222, 0.1449, 0.2046, 0.1449, 0.1857, 0.1645, 0.1857, 0.1645, 0.2046, 0.4027, 0.07718, 0.4027, 0.09568, 0.3831, 0.09568, 0.3831, 0.07718, 0.4027, 0.09568, 0.4027, 0.1142, 0.3831, 0.1142, 0.3831, 0.09568, 0.2016, 0.1819, 0.2016, 0.1631, 0.2212, 0.1631, 0.2212, 0.1819, 0.2016, 0.1631, 0.2016, 0.1457, 0.2212, 0.1457, 0.2212, 0.1631, 0.3494, 0.1484, 0.3494, 0.1669, 0.3298, 0.1669, 0.3298, 0.1484, 0.06738, 0.1629, 0.08871, 0.1671, 0.08594, 0.1738, 0.06738, 0.1701, 0.04492, 0.01624, 0.06501, 0.007943, 0.06642, 0.01503, 0.04894, 0.02225, 0.08871, 0.1671, 0.1068, 0.1791, 0.1017, 0.1843, 0.08594, 0.1738, 0.02955, 0.03157, 0.04492, 0.01624, 0.04894, 0.02225, 0.03557, 0.03558, 0.1068, 0.1791, 0.1189, 0.1972, 0.1122, 0.1999, 0.1017, 0.1843, 0.02123, 0.0516, 0.02955, 0.03157, 0.03557, 0.03558, 0.02833, 0.05301, 0.03557, 0.0893, 0.02955, 0.09331, 0.02123, 0.0516, 0.02833, 0.05301, 0.1122, 0.2369, 0.1122, 0.1999, 0.1189, 0.1972, 0.1189, 0.2397, 0.1189, 0.2397, 0.1068, 0.2577, 0.1017, 0.2526, 0.1122, 0.2369, 0.04492, 0.1086, 0.02955, 0.09331, 0.03557, 0.0893, 0.04894, 0.1026, 0.1068, 0.2577, 0.08871, 0.2698, 0.08594, 0.2631, 0.1017, 0.2526, 0.06501, 0.1169, 0.04492, 0.1086, 0.04894, 0.1026, 0.06642, 0.1099, 0.08871, 0.2698, 0.06738, 0.274, 0.06738, 0.2668, 0.08594, 0.2631, 0.08675, 0.1169, 0.06501, 0.1169, 0.06642, 0.1099, 0.08533, 0.1099, 0.06738, 0.274, 0.04606, 0.2698, 0.04883, 0.2631, 0.06738, 0.2668, 0.1068, 0.1086, 0.08675, 0.1169, 0.08533, 0.1099, 0.1028, 0.1026, 0.04606, 0.2698, 0.02798, 0.2577, 0.03311, 0.2526, 0.04883, 0.2631, 0.1222, 0.09331, 0.1068, 0.1086, 0.1028, 0.1026, 0.1162, 0.0893, 0.02798, 0.2577, 0.0159, 0.2397, 0.0226, 0.2369, 0.03311, 0.2526, 0.1305, 0.07328, 0.1222, 0.09331, 0.1162, 0.0893, 0.1234, 0.07187, 0.0159, 0.2397, 0.01166, 0.2184, 0.01891, 0.2184, 0.0226, 0.2369, 0.1305, 0.0516, 0.1305, 0.07328, 0.1234, 0.07187, 0.1234, 0.05301, 0.01166, 0.2184, 0.0159, 0.1972, 0.0226, 0.1999, 0.01891, 0.2184, 0.1222, 0.03157, 0.1305, 0.0516, 0.1234, 0.05301, 0.1162, 0.03558, 0.0159, 0.1972, 0.02798, 0.1791, 0.03311, 0.1843, 0.0226, 0.1999, 0.1068, 0.01624, 0.1222, 0.03157, 0.1162, 0.03558, 0.1028, 0.02225, 0.02798, 0.1791, 0.04606, 0.1671, 0.04883, 0.1738, 0.03311, 0.1843, 0.08675, 0.007943, 0.1068, 0.01624, 0.1028, 0.02225, 0.08533, 0.01503, 0.04606, 0.1671, 0.06738, 0.1629, 0.06738, 0.1701, 0.04883, 0.1738, 0.06501, 0.007943, 0.08675, 0.007943, 0.08533, 0.01503, 0.06642, 0.01503, 0.4286, 0.1054, 0.4378, 0.1054, 0.443, 0.1185, 0.4234, 0.1185, 0.1825, 0.06916, 0.1825, 0.07988, 0.1773, 0.09302, 0.1773, 0.05602, 0.1918, 0.07988, 0.1918, 0.06916, 0.1969, 0.05602, 0.1969, 0.09302, 0.4378, 0.09465, 0.4286, 0.09465, 0.4234, 0.08152, 0.443, 0.08152, 0.4313, 0.1017, 0.4351, 0.1017, 0.4378, 0.1054, 0.4286, 0.1054, 0.1852, 0.07281, 0.1852, 0.07623, 0.1825, 0.07988, 0.1825, 0.06916, 0.1891, 0.07623, 0.1891, 0.07281, 0.1918, 0.06916, 0.1918, 0.07988, 0.4351, 0.09831, 0.4313, 0.09831, 0.4286, 0.09465, 0.4378, 0.09465, 0.07188, 0.3356, 0.07531, 0.3356, 0.07531, 0.3392, 0.07188, 0.3392, 0.1207, 0.3402, 0.1168, 0.3402, 0.1168, 0.2981, 0.1207, 0.2981, 0.08933, 0.3417, 0.0855, 0.3417, 0.0855, 0.2996, 0.08933, 0.2996, 0.1002, 0.2917, 0.1036, 0.2917, 0.1036, 0.3338, 0.1002, 0.3338, 0.08933, 0.296, 0.0855, 0.296, 0.08654, 0.2912, 0.08829, 0.2912, 0.7062, 0.08165, 0.7023, 0.08165, 0.7023, 0.07806, 0.7062, 0.07806, 0.08933, 0.2996, 0.0855, 0.2996, 0.0855, 0.296, 0.08933, 0.296, 0.7401, 0.9186, 0.7415, 0.9186, 0.7415, 0.9202, 0.7401, 0.9202, 0.1324, 0.3142, 0.134, 0.3142, 0.134, 0.3159, 0.1324, 0.3159, 0.9032, 0.9581, 0.9067, 0.9581, 0.9057, 0.9629, 0.9042, 0.9629, 0.07188, 0.3392, 0.07531, 0.3392, 0.07438, 0.344, 0.07282, 0.344, 0.1207, 0.2945, 0.1168, 0.2945, 0.1179, 0.2897, 0.1196, 0.2897, 0.1026, 0.3349, 0.1013, 0.3349, 0.1002, 0.3338, 0.1036, 0.3338, 0.9043, 0.9571, 0.9056, 0.9571, 0.9067, 0.9581, 0.9032, 0.9581, 0.6868, 0.1184, 0.6868, 0.1199, 0.6857, 0.121, 0.6857, 0.1174, 0.1026, 0.3364, 0.1026, 0.3349, 0.1036, 0.3338, 0.1036, 0.3374, 0.6282, 0.08441, 0.6282, 0.08592, 0.627, 0.08723, 0.627, 0.08311, 0.5244, 0.1144, 0.5259, 0.1144, 0.5259, 0.116, 0.5244, 0.116, 0.7401, 0.9218, 0.7415, 0.9218, 0.7415, 0.9235, 0.7401, 0.9235, 0.5259, 0.1128, 0.5244, 0.1128, 0.5244, 0.1112, 0.5259, 0.1112, 0.5507, 0.08033, 0.5528, 0.08033, 0.5528, 0.08581, 0.5507, 0.08581, 0.6282, 0.08592, 0.6295, 0.08592, 0.6307, 0.08723, 0.627, 0.08723, 0.6295, 0.08592, 0.6295, 0.08441, 0.6307, 0.08311, 0.6307, 0.08723, 0.6295, 0.08441, 0.6282, 0.08441, 0.627, 0.08311, 0.6307, 0.08311, 0.628, 0.05987, 0.6317, 0.05987, 0.6317, 0.06399, 0.628, 0.06399, 0.5643, 0.1784, 0.5656, 0.1784, 0.5656, 0.1829, 0.5643, 0.1829, 0.6709, 0.1736, 0.6688, 0.1736, 0.6688, 0.1736, 0.6709, 0.1736, 0.5215, 0.03411, 0.5194, 0.03411, 0.5194, 0.02982, 0.5215, 0.02982, 0.6709, 0.1512, 0.6688, 0.1512, 0.6688, 0.1449, 0.6709, 0.1449, 0.5767, 0.05581, 0.5767, 0.05581, 0.5767, 0.05581, 0.5767, 0.05581, 0.5767, 0.05581, 0.5767, 0.05581, 0.5767, 0.05581, 0.5767, 0.05581, 0.5767, 0.05581, 0.5767, 0.05581, 0.5767, 0.05581, 0.5767, 0.05581, 0.6437, 0.1057, 0.6396, 0.1057, 0.6407, 0.1046, 0.6426, 0.1046, 0.6396, 0.1057, 0.6396, 0.1013, 0.6407, 0.1025, 0.6407, 0.1046, 0.6396, 0.1013, 0.6437, 0.1013, 0.6426, 0.1025, 0.6407, 0.1025, 0.6437, 0.1013, 0.6437, 0.1057, 0.6426, 0.1046, 0.6426, 0.1025, 0.5929, 0.9807, 0.5893, 0.9807, 0.5904, 0.9796, 0.5918, 0.9796, 0.666, 0.1081, 0.666, 0.1037, 0.6672, 0.1049, 0.6672, 0.107, 0.5893, 0.9763, 0.5929, 0.9763, 0.5918, 0.9775, 0.5904, 0.9775, 0.6697, 0.1037, 0.6697, 0.1081, 0.6685, 0.107, 0.6685, 0.1049, 0.5977, 0.1276, 0.6014, 0.1276, 0.6002, 0.1287, 0.5988, 0.1287, 0.6014, 0.1276, 0.6014, 0.132, 0.6002, 0.1308, 0.6002, 0.1287, 0.6014, 0.132, 0.5977, 0.132, 0.5988, 0.1308, 0.6002, 0.1308, 0.5977, 0.132, 0.5977, 0.1276, 0.5988, 0.1287, 0.5988, 0.1308, 0.6735, 0.1736, 0.6709, 0.1736, 0.6709, 0.1726, 0.6735, 0.1726, 0.6709, 0.1736, 0.6688, 0.1736, 0.6688, 0.1726, 0.6709, 0.1726, 0.6688, 0.1736, 0.6662, 0.1736, 0.6662, 0.1726, 0.6688, 0.1726, 0.6313, 0.1057, 0.6313, 0.1013, 0.6325, 0.1025, 0.6325, 0.1046, 0.6709, 0.1435, 0.6709, 0.1449, 0.6688, 0.1449, 0.6688, 0.1435, 0.6735, 0.1512, 0.6709, 0.1512, 0.6709, 0.1449, 0.6735, 0.1449, 0.6688, 0.1512, 0.6662, 0.1512, 0.6662, 0.1449, 0.6688, 0.1449, 0.6735, 0.1608, 0.6735, 0.1512, 0.6855, 0.1512, 0.6855, 0.1608, 0.5257, 0.085, 0.5257, 0.08681, 0.5236, 0.08681, 0.5236, 0.085, 0.6212, 0.2344, 0.623, 0.2344, 0.623, 0.2398, 0.6212, 0.2398, 0.6777, 0.2496, 0.6759, 0.2496, 0.6759, 0.2441, 0.6777, 0.2441, 0.6759, 0.2441, 0.6759, 0.2496, 0.6592, 0.2496, 0.6747, 0.2441, 0.6025, 0.04999, 0.6025, 0.05134, 0.6004, 0.05134, 0.6004, 0.04999, 0.5421, 0.05777, 0.5421, 0.0369, 0.5426, 0.0369, 0.5426, 0.05777, 0.5236, 0.05964, 0.5257, 0.05964, 0.5257, 0.06413, 0.5236, 0.06413, 0.681, 0.2236, 0.6824, 0.2236, 0.6824, 0.2281, 0.681, 0.2281, 0.661, 0.08095, 0.661, 0.07959, 0.6631, 0.07959, 0.6631, 0.08095, 0.6212, 0.1792, 0.6225, 0.1792, 0.6225, 0.1835, 0.6212, 0.1835, 0.5683, 0.2417, 0.5697, 0.2417, 0.5697, 0.246, 0.5683, 0.246, 0.5763, 0.1126, 0.5763, 0.1147, 0.575, 0.1147, 0.575, 0.1136, 0.6662, 0.1726, 0.6641, 0.1726, 0.6641, 0.17, 0.6662, 0.17, 0.6662, 0.1512, 0.6662, 0.1608, 0.6542, 0.1608, 0.6542, 0.1512, 0.6709, 0.1435, 0.6688, 0.1435, 0.6688, 0.1371, 0.6709, 0.1371, 0.6688, 0.1726, 0.6662, 0.1726, 0.6662, 0.17, 0.6688, 0.17, 0.6688, 0.17, 0.6662, 0.17, 0.6662, 0.1608, 0.6688, 0.1608, 0.6688, 0.1608, 0.6662, 0.1608, 0.6662, 0.1512, 0.6688, 0.1512, 0.6735, 0.1726, 0.6709, 0.1726, 0.6709, 0.17, 0.6735, 0.17, 0.6735, 0.17, 0.6709, 0.17, 0.6709, 0.1608, 0.6735, 0.1608, 0.6735, 0.1608, 0.6709, 0.1608, 0.6709, 0.1512, 0.6735, 0.1512, 0.6709, 0.1726, 0.6688, 0.1726, 0.6688, 0.17, 0.6709, 0.17, 0.6709, 0.17, 0.6688, 0.17, 0.6688, 0.1608, 0.6709, 0.1608, 0.6709, 0.1608, 0.6688, 0.1608, 0.6688, 0.1512, 0.6709, 0.1512, 0.6025, 0.07145, 0.6004, 0.07145, 0.6004, 0.06645, 0.6025, 0.06645, 0.6212, 0.1598, 0.6212, 0.1792, 0.6013, 0.1792, 0.6013, 0.1598, 0.5697, 0.2417, 0.5697, 0.2224, 0.5896, 0.2224, 0.5896, 0.2417, 0.5683, 0.206, 0.5697, 0.206, 0.5697, 0.211, 0.5683, 0.211, 0.5683, 0.211, 0.5697, 0.211, 0.5697, 0.2224, 0.5683, 0.2224, 0.5683, 0.2224, 0.5697, 0.2224, 0.5697, 0.2417, 0.5683, 0.2417, 0.6212, 0.1434, 0.6225, 0.1434, 0.6225, 0.1484, 0.6212, 0.1484, 0.6212, 0.1484, 0.6225, 0.1484, 0.6225, 0.1598, 0.6212, 0.1598, 0.6212, 0.1598, 0.6225, 0.1598, 0.6225, 0.1792, 0.6212, 0.1792, 0.5215, 0.06986, 0.5194, 0.06986, 0.5194, 0.06485, 0.5215, 0.06485, 0.5215, 0.06485, 0.5194, 0.06485, 0.5194, 0.05344, 0.5215, 0.05344, 0.5215, 0.05344, 0.5194, 0.05344, 0.5194, 0.03411, 0.5215, 0.03411, 0.6548, 0.06326, 0.6569, 0.06326, 0.6569, 0.06605, 0.6548, 0.06605, 0.5265, 0.1038, 0.5265, 0.1059, 0.5246, 0.1059, 0.5246, 0.1054, 0.6212, 0.2143, 0.6212, 0.2344, 0.6045, 0.2344, 0.6045, 0.2143, 0.6777, 0.2842, 0.6759, 0.2842, 0.6759, 0.2814, 0.6777, 0.2814, 0.6777, 0.2814, 0.6759, 0.2814, 0.6759, 0.2697, 0.6777, 0.2697, 0.6777, 0.2697, 0.6759, 0.2697, 0.6759, 0.2496, 0.6777, 0.2496, 0.6212, 0.1998, 0.623, 0.1998, 0.623, 0.2026, 0.6212, 0.2026, 0.6212, 0.2026, 0.623, 0.2026, 0.623, 0.2143, 0.6212, 0.2143, 0.6212, 0.2143, 0.623, 0.2143, 0.623, 0.2344, 0.6212, 0.2344, 0.5507, 0.04577, 0.5528, 0.04577, 0.5528, 0.04856, 0.5507, 0.04856, 0.5507, 0.04856, 0.5528, 0.04856, 0.5528, 0.06026, 0.5507, 0.06026, 0.5507, 0.06026, 0.5528, 0.06026, 0.5528, 0.08033, 0.5507, 0.08033, 0.681, 0.1919, 0.6824, 0.1919, 0.6824, 0.1959, 0.681, 0.1959, 0.681, 0.1959, 0.6824, 0.1959, 0.6824, 0.2027, 0.681, 0.2027, 0.681, 0.2027, 0.6824, 0.2027, 0.6824, 0.2236, 0.681, 0.2236, 0.5236, 0.02791, 0.5257, 0.02791, 0.5257, 0.03197, 0.5236, 0.03197, 0.5236, 0.03197, 0.5257, 0.03197, 0.5257, 0.03877, 0.5236, 0.03877, 0.5236, 0.03877, 0.5257, 0.03877, 0.5257, 0.05964, 0.5236, 0.05964, 0.6412, 0.2932, 0.6433, 0.2932, 0.6433, 0.2973, 0.6412, 0.2973, 0.681, 0.2027, 0.681, 0.2236, 0.6571, 0.2236, 0.6571, 0.2027, 0.5656, 0.1784, 0.5656, 0.1575, 0.5896, 0.1575, 0.5896, 0.1784, 0.5643, 0.1467, 0.5656, 0.1467, 0.5656, 0.1507, 0.5643, 0.1507, 0.5643, 0.1507, 0.5656, 0.1507, 0.5656, 0.1575, 0.5643, 0.1575, 0.5643, 0.1575, 0.5656, 0.1575, 0.5656, 0.1784, 0.5643, 0.1784, 0.6542, 0.1512, 0.6521, 0.1512, 0.6521, 0.1449, 0.6542, 0.1449, 0.6542, 0.17, 0.6521, 0.17, 0.6521, 0.1608, 0.6542, 0.1608, 0.6542, 0.1608, 0.6521, 0.1608, 0.6521, 0.1512, 0.6542, 0.1512, 0.6662, 0.17, 0.6662, 0.1711, 0.6542, 0.1711, 0.6542, 0.17, 0.6662, 0.1608, 0.6662, 0.17, 0.6542, 0.17, 0.6542, 0.1608, 0.6735, 0.17, 0.6735, 0.1608, 0.6855, 0.1608, 0.6855, 0.17, 0.6662, 0.1449, 0.6662, 0.1512, 0.6542, 0.1512, 0.6542, 0.1449, 0.6735, 0.1512, 0.6735, 0.1449, 0.6855, 0.1449, 0.6855, 0.1512, 0.6621, 0.1008, 0.661, 0.1008, 0.661, 0.08152, 0.6621, 0.08152, 0.576, 0.0487, 0.5749, 0.0487, 0.5749, 0.02692, 0.576, 0.02692, 0.576, 0.08859, 0.5749, 0.08859, 0.5749, 0.06926, 0.576, 0.06926, 0.5697, 0.2224, 0.5697, 0.211, 0.571, 0.211, 0.5896, 0.2224, 0.6212, 0.1484, 0.6212, 0.1598, 0.6013, 0.1598, 0.6199, 0.1484, 0.5697, 0.246, 0.5697, 0.2417, 0.5896, 0.2417, 0.5703, 0.246, 0.6212, 0.1792, 0.6212, 0.1835, 0.6206, 0.1835, 0.6013, 0.1792, 0.661, 0.08095, 0.6631, 0.08095, 0.6621, 0.08152, 0.661, 0.08152, 0.5621, 0.07155, 0.5626, 0.07156, 0.5626, 0.08788, 0.5621, 0.08788, 0.5421, 0.07734, 0.5426, 0.07738, 0.5426, 0.09561, 0.5421, 0.09558, 0.5621, 0.03327, 0.5626, 0.03327, 0.5626, 0.05334, 0.5621, 0.05334, 0.6759, 0.2697, 0.6759, 0.2814, 0.674, 0.2814, 0.6592, 0.2697, 0.6212, 0.2026, 0.6212, 0.2143, 0.6045, 0.2143, 0.6193, 0.2026, 0.5257, 0.085, 0.5236, 0.085, 0.5253, 0.08376, 0.5257, 0.08376, 0.6212, 0.2344, 0.6212, 0.2398, 0.6199, 0.2398, 0.6045, 0.2344, 0.6759, 0.2496, 0.6759, 0.2697, 0.6592, 0.2697, 0.6592, 0.2496, 0.5656, 0.1575, 0.5656, 0.1507, 0.5696, 0.1507, 0.5896, 0.1575, 0.681, 0.2236, 0.681, 0.2281, 0.6784, 0.2281, 0.6571, 0.2236, 0.6025, 0.04999, 0.6004, 0.04999, 0.602, 0.04741, 0.6025, 0.04741, 0.681, 0.1959, 0.681, 0.2027, 0.6571, 0.2027, 0.677, 0.1959, 0.6025, 0.04741, 0.602, 0.04741, 0.602, 0.02614, 0.6025, 0.02614, 0.5988, 0.1133, 0.5988, 0.09335, 0.5993, 0.09335, 0.5993, 0.1133, 0.5972, 0.08941, 0.5993, 0.08941, 0.5993, 0.09335, 0.5988, 0.09335, 0.5656, 0.1829, 0.5656, 0.1784, 0.5896, 0.1784, 0.5682, 0.1829, 0.2498, 0.8586, 0.2673, 0.9769, 0.2427, 0.9746, 0.2296, 0.9472, 0.09193, 0.8383, 0.08573, 0.7417, 0.1266, 0.7061, 0.2485, 0.3433, 0.2734, 0.3127, 0.2779, 0.3534, 0.2492, 0.3736, 0.2498, 0.8586, 0.2296, 0.9472, 0.2164, 0.919, 0.09193, 0.8383, 0.06034, 0.7695, 0.08573, 0.7417, 0.2492, 0.3736, 0.2779, 0.3534, 0.2822, 0.3948, 0.2498, 0.4045, 0.2498, 0.8586, 0.2164, 0.919, 0.203, 0.8731, 0.09193, 0.8383, 0.03565, 0.8155, 0.06034, 0.7695, 0.2498, 0.4045, 0.2822, 0.3948, 0.2822, 0.454, 0.2476, 0.4507, 0.2498, 0.8586, 0.203, 0.8731, 0.1936, 0.8437, 0.09193, 0.8383, 0.0184, 0.8439, 0.03565, 0.8155, 0.3571, 0.4116, 0.3571, 0.4454, 0.319, 0.4513, 0.3263, 0.4128, 0.2498, 0.8586, 0.1936, 0.8437, 0.2001, 0.7865, 0.09193, 0.8383, 0.02872, 0.9113, 0.0184, 0.8439, 0.2927, 0.6955, 0.3314, 0.6857, 0.3314, 0.7618, 0.2996, 0.7516, 0.2498, 0.8586, 0.2001, 0.7865, 0.1989, 0.7556, 0.1993, 0.7085, 0.09193, 0.8383, 0.03421, 0.9734, 0.02872, 0.9113, 0.6597, 0.6443, 0.6881, 0.667, 0.6881, 0.7173, 0.6597, 0.6908, 0.2498, 0.8586, 0.1993, 0.7085, 0.2264, 0.7008, 0.09193, 0.8383, 0.05362, 0.9842, 0.03421, 0.9734, 0.8882, 0.8595, 0.8493, 0.8545, 0.8463, 0.8314, 0.8857, 0.8315, 0.03632, 0.4078, 0.03632, 0.4479, 0.02181, 0.4429, 0.01208, 0.4036, 0.6598, 0.6135, 0.6881, 0.6293, 0.6881, 0.667, 0.6597, 0.6443, 0.7437, 0.6348, 0.744, 0.6029, 0.7524, 0.6039, 0.7521, 0.6332, 0.1325, 0.4387, 0.1364, 0.4157, 0.1503, 0.4149, 0.1468, 0.4388, 0.3738, 0.7967, 0.3737, 0.8356, 0.3647, 0.8347, 0.3648, 0.7988, 0.4035, 0.2971, 0.4035, 0.3653, 0.3946, 0.3601, 0.3946, 0.2973, 0.9412, 0.8858, 0.9281, 0.8939, 0.9257, 0.8791, 0.9404, 0.8711, 0.4013, 0.7709, 0.3985, 0.7087, 0.4083, 0.6905, 0.4083, 0.7763, 0.4408, 0.7856, 0.4402, 0.8384, 0.431, 0.8471, 0.4319, 0.7964, 0.3946, 0.2973, 0.3946, 0.3601, 0.3737, 0.3541, 0.3737, 0.309, 0.3648, 0.7988, 0.3647, 0.8347, 0.3402, 0.8193, 0.3403, 0.7936, 0.5157, 0.6791, 0.5154, 0.717, 0.4865, 0.6683, 0.4867, 0.6411, 0.3946, 0.3601, 0.4005, 0.4445, 0.3945, 0.3961, 0.3737, 0.3541, 0.617, 0.9006, 0.6118, 0.9232, 0.6043, 0.9232, 0.6084, 0.8993, 0.3647, 0.8347, 0.3648, 0.8899, 0.3403, 0.8589, 0.3402, 0.8193, 0.2847, 0.66, 0.2807, 0.609, 0.308, 0.5731, 0.3167, 0.6151, 0.3737, 0.8356, 0.3738, 0.8955, 0.3648, 0.8899, 0.3647, 0.8347, 0.744, 0.6855, 0.7437, 0.6348, 0.7521, 0.6332, 0.7524, 0.6799, 0.4402, 0.8384, 0.4381, 0.8759, 0.4291, 0.8817, 0.431, 0.8471, 0.37, 0.9361, 0.3659, 0.976, 0.3576, 0.9641, 0.3613, 0.9273, 0.2717, 0.6163, 0.2724, 0.5787, 0.2813, 0.5744, 0.2807, 0.609, 0.8982, 0.1596, 0.8954, 0.1058, 0.9044, 0.0985, 0.9084, 0.1495, 0.3738, 0.8955, 0.37, 0.9361, 0.3613, 0.9273, 0.3648, 0.8899, 0.4381, 0.8759, 0.4408, 0.9519, 0.4316, 0.9518, 0.4291, 0.8817, 0.02164, 0.4962, 0.02217, 0.4741, 0.04172, 0.4694, 0.04172, 0.4924, 0.02709, 0.5978, 0.02083, 0.6189, 0.01296, 0.6216, 0.02058, 0.597, 0.03517, 0.5643, 0.02709, 0.5978, 0.02058, 0.597, 0.03055, 0.5586, 0.04674, 0.5422, 0.03517, 0.5643, 0.03055, 0.5586, 0.04419, 0.5345, 0.08035, 0.5126, 0.04674, 0.5422, 0.04419, 0.5345, 0.0579, 0.511, 0.08035, 0.5063, 0.1677, 0.4931, 0.1677, 0.5398, 0.1655, 0.5461, 0.1543, 0.5284, 0.1638, 0.4977, 0.02083, 0.6189, 0.03875, 0.6603, 0.03564, 0.6666, 0.01296, 0.6216, 0.6084, 0.8993, 0.6572, 0.8838, 0.6756, 0.8764, 0.6583, 0.8904, 0.9404, 0.8711, 0.9257, 0.8791, 0.9198, 0.8232, 0.9412, 0.8156, 0.2887, 0.5279, 0.2928, 0.498, 0.3167, 0.4935, 0.3137, 0.5149, 0.4291, 0.8817, 0.4316, 0.9518, 0.4092, 0.9402, 0.4074, 0.89, 0.2813, 0.5744, 0.2887, 0.5279, 0.3137, 0.5149, 0.3084, 0.5482, 0.617, 0.9006, 0.6084, 0.8993, 0.6583, 0.8904, 0.666, 0.8915, 0.5157, 0.6405, 0.5157, 0.6791, 0.4867, 0.6411, 0.4867, 0.6134, 0.2807, 0.609, 0.2813, 0.5744, 0.3084, 0.5482, 0.308, 0.5731, 0.14, 0.5399, 0.1248, 0.5086, 0.14, 0.491, 0.1336, 0.5226, 0.2498, 0.8586, 0.2947, 0.9376, 0.2901, 0.9677, 0.2673, 0.9769, 0.09193, 0.8383, 0.1266, 0.7061, 0.1449, 0.7571, 0.1793, 0.4234, 0.18, 0.3931, 0.2087, 0.4134, 0.2042, 0.454, 0.2498, 0.8586, 0.2992, 0.9068, 0.2947, 0.9376, 0.09193, 0.8383, 0.1449, 0.7571, 0.1533, 0.7938, 0.18, 0.3931, 0.1806, 0.3622, 0.213, 0.3719, 0.2087, 0.4134, 0.2498, 0.8586, 0.2987, 0.859, 0.2992, 0.9068, 0.09193, 0.8383, 0.1533, 0.7938, 0.1522, 0.8459, 0.1806, 0.3622, 0.1784, 0.316, 0.213, 0.3127, 0.213, 0.3719, 0.2498, 0.8586, 0.2992, 0.8282, 0.2987, 0.859, 0.09193, 0.8383, 0.1522, 0.8459, 0.1533, 0.8791, 0.8825, 0.9469, 0.8517, 0.9457, 0.8444, 0.9071, 0.8825, 0.913, 0.2498, 0.8586, 0.2764, 0.7753, 0.2992, 0.8282, 0.09193, 0.8383, 0.1533, 0.8791, 0.1112, 0.9328, 0.7673, 0.8809, 0.7741, 0.8248, 0.806, 0.8145, 0.806, 0.8906, 0.2498, 0.8586, 0.2546, 0.7004, 0.2686, 0.7453, 0.2764, 0.7753, 0.09193, 0.8383, 0.1112, 0.9328, 0.07587, 0.9843, 0.6029, 0.6865, 0.6029, 0.64, 0.6313, 0.6135, 0.6313, 0.6638, 0.2498, 0.8586, 0.2264, 0.7008, 0.2546, 0.7004, 0.09193, 0.8383, 0.07587, 0.9843, 0.05362, 0.9842, 0.8882, 0.8041, 0.8857, 0.8315, 0.8463, 0.8314, 0.8493, 0.8091, 0.1115, 0.4535, 0.08727, 0.4577, 0.09699, 0.4183, 0.1115, 0.4133, 0.6029, 0.7173, 0.6029, 0.6865, 0.6313, 0.6638, 0.6313, 0.7015, 0.7263, 0.6537, 0.7348, 0.6552, 0.735, 0.6846, 0.7266, 0.6855, 0.1325, 0.4387, 0.1468, 0.4388, 0.1503, 0.4623, 0.1364, 0.4612, 0.3999, 0.6498, 0.3909, 0.6476, 0.3908, 0.6117, 0.3997, 0.6108, 0.5692, 0.9235, 0.5603, 0.9233, 0.5603, 0.8605, 0.5692, 0.8553, 0.3829, 0.6949, 0.3821, 0.7095, 0.3673, 0.7016, 0.3698, 0.6868, 0.71, 0.6099, 0.7171, 0.6045, 0.7171, 0.6903, 0.7072, 0.6721, 0.5077, 0.9519, 0.4988, 0.9411, 0.4979, 0.8903, 0.5071, 0.8991, 0.5603, 0.9233, 0.5394, 0.9116, 0.5394, 0.8666, 0.5603, 0.8605, 0.3909, 0.6476, 0.3664, 0.6528, 0.3663, 0.6271, 0.3908, 0.6117, 0.5741, 0.6513, 0.5451, 0.6893, 0.5449, 0.6621, 0.5738, 0.6134, 0.5603, 0.8605, 0.5394, 0.8666, 0.5602, 0.8245, 0.5662, 0.7761, 0.617, 0.9457, 0.6084, 0.947, 0.6043, 0.9232, 0.6118, 0.9232, 0.3908, 0.6117, 0.3663, 0.6271, 0.3664, 0.5875, 0.3909, 0.5565, 0.1948, 0.5036, 0.2268, 0.5485, 0.2181, 0.5905, 0.1908, 0.5546, 0.3997, 0.6108, 0.3908, 0.6117, 0.3909, 0.5565, 0.3999, 0.551, 0.7266, 0.6029, 0.735, 0.6085, 0.7348, 0.6552, 0.7263, 0.6537, 0.5071, 0.8991, 0.4979, 0.8903, 0.496, 0.8557, 0.505, 0.8616, 0.396, 0.5103, 0.3873, 0.5191, 0.3836, 0.4823, 0.392, 0.4704, 0.1818, 0.5473, 0.1908, 0.5546, 0.1914, 0.5893, 0.1825, 0.5849, 0.1847, 0.4935, 0.1948, 0.5036, 0.1908, 0.5546, 0.1818, 0.5473, 0.3999, 0.551, 0.3909, 0.5565, 0.3873, 0.5191, 0.396, 0.5103, 0.505, 0.8616, 0.496, 0.8557, 0.4985, 0.7857, 0.5077, 0.7856, 0.06654, 0.5735, 0.08662, 0.5772, 0.08662, 0.6002, 0.06707, 0.5955, 0.1336, 0.5978, 0.1401, 0.597, 0.1477, 0.6216, 0.1399, 0.6189, 0.1255, 0.5643, 0.1302, 0.5586, 0.1401, 0.597, 0.1336, 0.5978, 0.114, 0.5422, 0.1165, 0.5345, 0.1302, 0.5586, 0.1255, 0.5643, 0.08035, 0.5126, 0.08035, 0.5063, 0.1028, 0.511, 0.1165, 0.5345, 0.114, 0.5422, 0.06894, 0.4894, 0.06451, 0.4848, 0.05621, 0.4538, 0.06613, 0.4367, 0.06894, 0.4428, 0.1399, 0.6189, 0.1477, 0.6216, 0.1251, 0.6666, 0.122, 0.6603, 0.6084, 0.947, 0.6583, 0.9559, 0.6756, 0.97, 0.6572, 0.9625, 0.3821, 0.7095, 0.3829, 0.7651, 0.3615, 0.7575, 0.3673, 0.7016, 0.1988, 0.6357, 0.2238, 0.6487, 0.2268, 0.6702, 0.2029, 0.6656, 0.496, 0.8557, 0.4743, 0.8475, 0.4761, 0.7973, 0.4985, 0.7857, 0.1914, 0.5893, 0.2185, 0.6154, 0.2238, 0.6487, 0.1988, 0.6357, 0.617, 0.9457, 0.666, 0.9548, 0.6583, 0.9559, 0.6084, 0.947, 0.5741, 0.6899, 0.5451, 0.717, 0.5451, 0.6893, 0.5741, 0.6513, 0.1908, 0.5546, 0.2181, 0.5905, 0.2185, 0.6154, 0.1914, 0.5893, 0.08, 0.6393, 0.07364, 0.6566, 0.08, 0.6881, 0.06481, 0.6705])
me_cube.materials.append(mat_material_001)
me_cube.use_remesh_preserve_volume = False
me_cube.use_remesh_preserve_attributes = False
me_cube.use_mirror_vertex_groups = False
me_cube.update()

# ---- objects
ob_cube = bpy.data.objects.new('Cube', me_cube)

# ---- transforms, parenting, visibility, modifiers, constraints
ob_cube.location = (0.0, 0.0, 0.0)
ob_cube.lineart.crease_threshold = 0.0

# ---- collection membership
col_collection.objects.link(ob_cube)

# ---- scene / render settings (as saved in the file)
scene.frame_start = 1; scene.frame_end = 250; scene.frame_set(81)
scene.render.engine = 'BLENDER_EEVEE_NEXT'
scene.cycles.use_denoising = False
scene.cycles.samples = 128
scene.cycles.sampling_pattern = 'TABULATED_SOBOL'
scene.cycles.use_adaptive_sampling = False
scene.cycles.use_light_tree = False
scene.view_settings.view_transform = 'Filmic'
bpy.context.view_layer.update()

# ---- added for rendering (the .blend has no active camera and no usable light): camera, sun
cam_auto = bpy.data.cameras.new('AutoCamera')
cam_auto.lens = 50.0
cam_auto.sensor_width = 36.0
cam_auto.clip_end = 1000.0
ob_auto_camera = bpy.data.objects.new('AutoCamera', cam_auto)
scene.collection.objects.link(ob_auto_camera)
ob_auto_camera.location = (38.0886, -47.0941, 37.0465)
ob_auto_camera.rotation_euler = (1.09748, -7.21219e-08, 0.694738)
scene.camera = ob_auto_camera
light_auto_sun = bpy.data.lights.new('AutoSun', 'SUN')
light_auto_sun.energy = 3.0
light_auto_sun.angle = 0.0523599
ob_auto_sun = bpy.data.objects.new('AutoSun', light_auto_sun)
scene.collection.objects.link(ob_auto_sun)
ob_auto_sun.rotation_euler = (0.872665, 0.174533, 0.523599)
bpy.context.view_layer.update()
